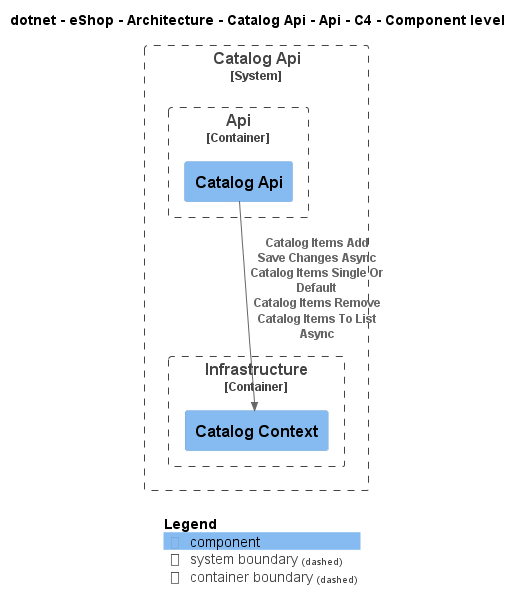

The diagram above was rendered by PlantUML. Its source (embedded in the PNG):
@startuml
!include ..\..\..\..\..\..\..\.c4s\C4_Component.puml

AddElementTag("c4interflow:lifecycle:new", $bgColor=green, $fontColor=#ffffff, $borderColor=green, $shadowing="False")
AddElementTag("c4interflow:lifecycle:changed", $bgColor=orange, $fontColor=#ffffff, $borderColor=orange, $shadowing="False")
AddElementTag("c4interflow:lifecycle:removed", $bgColor=red, $fontColor=#ffffff, $borderColor=red, $shadowing="False")

AddRelTag("c4interflow:lifecycle:new", $textColor=green, $lineColor=green)
AddRelTag("c4interflow:lifecycle:changed", $textColor=orange, $lineColor=orange)
AddRelTag("c4interflow:lifecycle:removed", $textColor=red, $lineColor=red)

SHOW_PERSON_PORTRAIT()
LAYOUT_TOP_DOWN()

skinparam linetype polyline

title dotnet - eShop - Architecture - Catalog Api - Api - C4 - Component level


System_Boundary(dotnet.eShop.Architecture.SoftwareSystems.CatalogApi, "Catalog Api") {
    
Container_Boundary(dotnet.eShop.Architecture.SoftwareSystems.CatalogApi.Containers.Api, "Api") {
    Component(dotnet.eShop.Architecture.SoftwareSystems.CatalogApi.Containers.Api.Components.CatalogApi, "Catalog Api", "", "")
}
    
Container_Boundary(dotnet.eShop.Architecture.SoftwareSystems.CatalogApi.Containers.Infrastructure, "Infrastructure") {
    Component(dotnet.eShop.Architecture.SoftwareSystems.CatalogApi.Containers.Infrastructure.Components.CatalogContext, "Catalog Context", "", "")
}
}

Rel(dotnet.eShop.Architecture.SoftwareSystems.CatalogApi.Containers.Api.Components.CatalogApi, dotnet.eShop.Architecture.SoftwareSystems.CatalogApi.Containers.Infrastructure.Components.CatalogContext, "Catalog Items Add\nSave Changes Async\nCatalog Items Single Or Default\nCatalog Items Remove\nCatalog Items To List Async")


SHOW_LEGEND()
@enduml